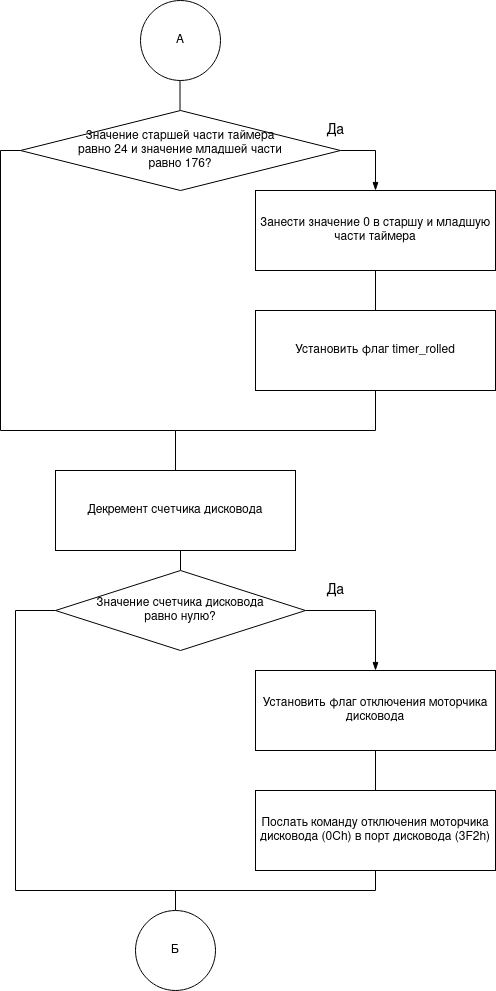

The diagram above was exported from draw.io. Its source (the exported page's mxGraphModel, read from the mxfile embedded in the PNG):
<mxGraphModel dx="1570" dy="918" grid="1" gridSize="10" guides="1" tooltips="1" connect="1" arrows="1" fold="1" page="1" pageScale="1" pageWidth="827" pageHeight="1169" math="0" shadow="0">
  <root>
    <mxCell id="l19KFjLy_YrDxMKvMXQu-0" />
    <mxCell id="l19KFjLy_YrDxMKvMXQu-1" parent="l19KFjLy_YrDxMKvMXQu-0" />
    <mxCell id="xg9t0HL43PI-N8ogfAQv-0" style="edgeStyle=orthogonalEdgeStyle;rounded=0;orthogonalLoop=1;jettySize=auto;html=1;exitX=0.5;exitY=1;exitDx=0;exitDy=0;entryX=0.5;entryY=0;entryDx=0;entryDy=0;endArrow=none;endFill=0;" parent="l19KFjLy_YrDxMKvMXQu-1" source="xg9t0HL43PI-N8ogfAQv-1" target="xg9t0HL43PI-N8ogfAQv-4" edge="1">
      <mxGeometry relative="1" as="geometry" />
    </mxCell>
    <mxCell id="xg9t0HL43PI-N8ogfAQv-1" value="Декремент счетчика дисковода" style="rounded=0;whiteSpace=wrap;html=1;" parent="l19KFjLy_YrDxMKvMXQu-1" vertex="1">
      <mxGeometry x="240" y="1240" width="240" height="80" as="geometry" />
    </mxCell>
    <mxCell id="xg9t0HL43PI-N8ogfAQv-2" style="edgeStyle=orthogonalEdgeStyle;rounded=0;orthogonalLoop=1;jettySize=auto;html=1;exitX=1;exitY=0.5;exitDx=0;exitDy=0;endArrow=blockThin;endFill=1;" parent="l19KFjLy_YrDxMKvMXQu-1" source="xg9t0HL43PI-N8ogfAQv-4" target="xg9t0HL43PI-N8ogfAQv-6" edge="1">
      <mxGeometry relative="1" as="geometry" />
    </mxCell>
    <mxCell id="bEUWKW20EpPfK6tJESZ--3" style="edgeStyle=orthogonalEdgeStyle;rounded=0;orthogonalLoop=1;jettySize=auto;html=1;exitX=0;exitY=0.5;exitDx=0;exitDy=0;entryX=0.5;entryY=0;entryDx=0;entryDy=0;endArrow=none;endFill=0;" edge="1" parent="l19KFjLy_YrDxMKvMXQu-1" source="xg9t0HL43PI-N8ogfAQv-4" target="SUBKWBTl7rVnGmINLPIN-12">
      <mxGeometry relative="1" as="geometry">
        <Array as="points">
          <mxPoint x="200" y="1380" />
          <mxPoint x="200" y="1660" />
          <mxPoint x="360" y="1660" />
        </Array>
      </mxGeometry>
    </mxCell>
    <mxCell id="xg9t0HL43PI-N8ogfAQv-4" value="&lt;div&gt;Значение счетчика дисковода&lt;/div&gt;&lt;div&gt;равно нулю?&lt;/div&gt;" style="rhombus;whiteSpace=wrap;html=1;" parent="l19KFjLy_YrDxMKvMXQu-1" vertex="1">
      <mxGeometry x="240" y="1340" width="250" height="80" as="geometry" />
    </mxCell>
    <mxCell id="xg9t0HL43PI-N8ogfAQv-5" style="edgeStyle=orthogonalEdgeStyle;rounded=0;orthogonalLoop=1;jettySize=auto;html=1;exitX=0.5;exitY=1;exitDx=0;exitDy=0;endArrow=none;endFill=0;entryX=0.5;entryY=0;entryDx=0;entryDy=0;" parent="l19KFjLy_YrDxMKvMXQu-1" source="xg9t0HL43PI-N8ogfAQv-6" target="xg9t0HL43PI-N8ogfAQv-9" edge="1">
      <mxGeometry relative="1" as="geometry">
        <mxPoint x="565" y="1685" as="targetPoint" />
      </mxGeometry>
    </mxCell>
    <mxCell id="xg9t0HL43PI-N8ogfAQv-6" value="Установить флаг отключения моторчика дисковода" style="rounded=0;whiteSpace=wrap;html=1;" parent="l19KFjLy_YrDxMKvMXQu-1" vertex="1">
      <mxGeometry x="440" y="1440" width="240" height="80" as="geometry" />
    </mxCell>
    <mxCell id="xg9t0HL43PI-N8ogfAQv-7" value="&lt;font style=&quot;font-size: 14px&quot;&gt;Да&lt;/font&gt;" style="text;html=1;align=center;verticalAlign=middle;resizable=0;points=[];autosize=1;" parent="l19KFjLy_YrDxMKvMXQu-1" vertex="1">
      <mxGeometry x="505" y="1350" width="30" height="20" as="geometry" />
    </mxCell>
    <mxCell id="bEUWKW20EpPfK6tJESZ--2" style="edgeStyle=orthogonalEdgeStyle;rounded=0;orthogonalLoop=1;jettySize=auto;html=1;exitX=0.5;exitY=1;exitDx=0;exitDy=0;entryX=0.5;entryY=0;entryDx=0;entryDy=0;endArrow=none;endFill=0;" edge="1" parent="l19KFjLy_YrDxMKvMXQu-1" source="xg9t0HL43PI-N8ogfAQv-9" target="SUBKWBTl7rVnGmINLPIN-12">
      <mxGeometry relative="1" as="geometry" />
    </mxCell>
    <mxCell id="xg9t0HL43PI-N8ogfAQv-9" value="Послать команду отключения моторчика дисковода (0Ch) в порт дисковода (3F2h)" style="rounded=0;whiteSpace=wrap;html=1;" parent="l19KFjLy_YrDxMKvMXQu-1" vertex="1">
      <mxGeometry x="440" y="1560" width="240" height="80" as="geometry" />
    </mxCell>
    <mxCell id="xg9t0HL43PI-N8ogfAQv-29" value="A" style="ellipse;whiteSpace=wrap;html=1;aspect=fixed;" parent="l19KFjLy_YrDxMKvMXQu-1" vertex="1">
      <mxGeometry x="325" y="770" width="80" height="80" as="geometry" />
    </mxCell>
    <mxCell id="SUBKWBTl7rVnGmINLPIN-0" style="edgeStyle=orthogonalEdgeStyle;rounded=0;orthogonalLoop=1;jettySize=auto;html=1;exitX=1;exitY=0.5;exitDx=0;exitDy=0;endArrow=blockThin;endFill=1;entryX=0.5;entryY=0;entryDx=0;entryDy=0;" parent="l19KFjLy_YrDxMKvMXQu-1" source="SUBKWBTl7rVnGmINLPIN-2" edge="1" target="SUBKWBTl7rVnGmINLPIN-5">
      <mxGeometry relative="1" as="geometry">
        <mxPoint x="565" y="970" as="targetPoint" />
      </mxGeometry>
    </mxCell>
    <mxCell id="bEUWKW20EpPfK6tJESZ--1" style="edgeStyle=orthogonalEdgeStyle;rounded=0;orthogonalLoop=1;jettySize=auto;html=1;exitX=0;exitY=0.5;exitDx=0;exitDy=0;entryX=0.5;entryY=0;entryDx=0;entryDy=0;endArrow=none;endFill=0;" edge="1" parent="l19KFjLy_YrDxMKvMXQu-1" source="SUBKWBTl7rVnGmINLPIN-2" target="xg9t0HL43PI-N8ogfAQv-1">
      <mxGeometry relative="1" as="geometry">
        <Array as="points">
          <mxPoint x="185" y="920" />
          <mxPoint x="185" y="1200" />
          <mxPoint x="360" y="1200" />
        </Array>
      </mxGeometry>
    </mxCell>
    <mxCell id="SUBKWBTl7rVnGmINLPIN-2" value="&lt;div&gt;Значение старшей части таймера&lt;/div&gt;&lt;div&gt;равно 24 и значение младшей части&lt;/div&gt;&lt;div&gt;равно 176?&lt;/div&gt;" style="rhombus;whiteSpace=wrap;html=1;" parent="l19KFjLy_YrDxMKvMXQu-1" vertex="1">
      <mxGeometry x="205" y="880" width="320" height="80" as="geometry" />
    </mxCell>
    <mxCell id="SUBKWBTl7rVnGmINLPIN-3" value="&lt;font style=&quot;font-size: 14px&quot;&gt;Да&lt;/font&gt;" style="text;html=1;align=center;verticalAlign=middle;resizable=0;points=[];autosize=1;" parent="l19KFjLy_YrDxMKvMXQu-1" vertex="1">
      <mxGeometry x="505" y="890" width="30" height="20" as="geometry" />
    </mxCell>
    <mxCell id="SUBKWBTl7rVnGmINLPIN-4" style="edgeStyle=orthogonalEdgeStyle;rounded=0;orthogonalLoop=1;jettySize=auto;html=1;exitX=0.5;exitY=1;exitDx=0;exitDy=0;endArrow=none;endFill=0;entryX=0.5;entryY=0;entryDx=0;entryDy=0;" parent="l19KFjLy_YrDxMKvMXQu-1" source="SUBKWBTl7rVnGmINLPIN-5" edge="1" target="SUBKWBTl7rVnGmINLPIN-9">
      <mxGeometry relative="1" as="geometry">
        <mxPoint x="565" y="1100" as="targetPoint" />
      </mxGeometry>
    </mxCell>
    <mxCell id="SUBKWBTl7rVnGmINLPIN-5" value="Занести значение 0 в старшу и младшую части таймера" style="rounded=0;whiteSpace=wrap;html=1;" parent="l19KFjLy_YrDxMKvMXQu-1" vertex="1">
      <mxGeometry x="440" y="960" width="240" height="80" as="geometry" />
    </mxCell>
    <mxCell id="bEUWKW20EpPfK6tJESZ--0" style="edgeStyle=orthogonalEdgeStyle;rounded=0;orthogonalLoop=1;jettySize=auto;html=1;exitX=0.5;exitY=1;exitDx=0;exitDy=0;entryX=0.5;entryY=0;entryDx=0;entryDy=0;endArrow=none;endFill=0;" edge="1" parent="l19KFjLy_YrDxMKvMXQu-1" source="SUBKWBTl7rVnGmINLPIN-9" target="xg9t0HL43PI-N8ogfAQv-1">
      <mxGeometry relative="1" as="geometry" />
    </mxCell>
    <mxCell id="SUBKWBTl7rVnGmINLPIN-9" value="Установить флаг timer_rolled" style="rounded=0;whiteSpace=wrap;html=1;" parent="l19KFjLy_YrDxMKvMXQu-1" vertex="1">
      <mxGeometry x="440" y="1080" width="240" height="80" as="geometry" />
    </mxCell>
    <mxCell id="SUBKWBTl7rVnGmINLPIN-11" style="edgeStyle=orthogonalEdgeStyle;rounded=0;orthogonalLoop=1;jettySize=auto;html=1;exitX=0.5;exitY=0;exitDx=0;exitDy=0;endArrow=none;endFill=0;" parent="l19KFjLy_YrDxMKvMXQu-1" edge="1">
      <mxGeometry relative="1" as="geometry">
        <mxPoint x="364.5" y="850" as="targetPoint" />
        <mxPoint x="364.5" y="880" as="sourcePoint" />
      </mxGeometry>
    </mxCell>
    <mxCell id="SUBKWBTl7rVnGmINLPIN-12" value="Б" style="ellipse;whiteSpace=wrap;html=1;aspect=fixed;" parent="l19KFjLy_YrDxMKvMXQu-1" vertex="1">
      <mxGeometry x="320" y="1680" width="80" height="80" as="geometry" />
    </mxCell>
  </root>
</mxGraphModel>